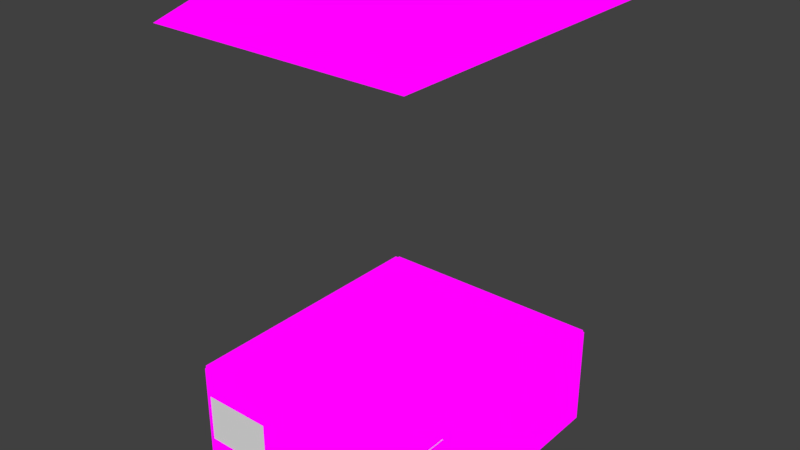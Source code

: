 # Source: store.blend  (saved by Blender 2.79.0; exported with 4.5.12 LTS)
import bpy
from mathutils import Matrix  # noqa: F401  (used for matrix-valued properties, if any)

bpy.ops.wm.read_factory_settings(use_empty=True)
scene = bpy.context.scene
scene.name = 'Scene'

# ---- collections
col_collection_1 = bpy.data.collections.new('Collection 1'); scene.collection.children.link(col_collection_1)

# ---- images (referenced by path relative to the original .blend; pixels are not part of the script)
import os
ASSET_DIR = os.environ.get("B2B_ASSET_DIR", "")  # directory of the original .blend (textures are referenced by path, not embedded)
HERE = os.path.dirname(os.path.abspath(__file__))  # packed textures are extracted next to this script under _unpacked/

def load_image(name, relpath, width, height, colorspace="sRGB"):
    """Load a texture the original file referenced (path relative to the .blend, or extracted next to this script)."""
    p = next((c for c in (os.path.join(HERE, relpath), os.path.join(ASSET_DIR, relpath)) if relpath and os.path.exists(c)), "")
    if p:
        img = bpy.data.images.load(p, check_existing=True)
        img.name = name
    else:  # same state as the original file: an image datablock whose file is absent (Cycles renders it pink)
        img = bpy.data.images.new(name, width, height)
        img.source = "FILE"
        img.filepath = "//" + (relpath or name)
    img.colorspace_settings.name = colorspace
    return img
img_storecati = load_image('storecati', 'storecati.png', 1024, 1024, 'sRGB')
img_store = load_image('store', 'store.png', 1024, 1024, 'sRGB')

# ---- materials (node trees are filled in below, after node groups)
mat_material_001 = bpy.data.materials.new('Material.001')
mat_material_001.alpha_threshold = 0.0
mat_material_001.roughness = 0.5
mat_material_002 = bpy.data.materials.new('Material.002')
mat_material_002.alpha_threshold = 0.0
mat_material_002.roughness = 0.5

# ---- material node trees
mat_material_001.use_nodes = True; mat_material_001.node_tree.nodes.clear()
_N = mat_material_001.node_tree.nodes; _L = mat_material_001.node_tree.links
n0 = _N.new('ShaderNodeOutputMaterial'); n0.name = 'Material Output'; n0.location = (300, 300)
n1 = _N.new('ShaderNodeTexImage'); n1.name = 'Image Texture'; n1.location = (-2, 385)
n1.width = 140
n1.image = img_storecati
_L.new(n1.outputs[0], n0.inputs[0])
n0.is_active_output = True
mat_material_002.use_nodes = True; mat_material_002.node_tree.nodes.clear()
_N = mat_material_002.node_tree.nodes; _L = mat_material_002.node_tree.links
n0 = _N.new('ShaderNodeOutputMaterial'); n0.name = 'Material Output'; n0.location = (300, 300)
n1 = _N.new('ShaderNodeTexImage'); n1.name = 'Image Texture'; n1.location = (62, 347)
n1.width = 140
n1.image = img_store
_L.new(n1.outputs[0], n0.inputs[0])
n0.is_active_output = True

# ---- world
world_world = bpy.data.worlds.new('World'); scene.world = world_world
world_world.color = (0.05088, 0.05088, 0.05088)
world_world.use_sun_shadow = False
world_world.sun_shadow_jitter_overblur = 0.0
world_world.cycles.sampling_method = 'MANUAL'

# ---- meshes
me_cube_008 = bpy.data.meshes.new('Cube.008')
me_cube_008.from_pydata([(-1.0, -1.0, -1.0), (-0.6326, -0.7191, 3.336), (-1.0, 1.0, -1.0), (-0.6326, 0.7191, 3.336), (1.0, -1.0, -1.0), (0.6326, -0.7191, 3.336), (1.0, 1.0, -1.0), (0.6326, 0.7191, 3.336)], [], [(0, 1, 3, 2), (2, 3, 7, 6), (6, 7, 5, 4), (4, 5, 1, 0), (2, 6, 4, 0), (7, 3, 1, 5)])
_uv = me_cube_008.uv_layers.new(name='UVMap')
_uv.uv.foreach_set('vector', [0.25, 0.6858, 0.2851, 0.0, 0.4649, 0.0, 0.5, 0.6858, 0.75, 0.6848, 0.7959, 0.0, 0.9541, 0.0, 1.0, 0.6848, 0.0, 0.6858, 0.03511, 7.515e-08, 0.2149, 0.0, 0.25, 0.6858, 0.5, 0.6848, 0.5459, 0.0, 0.7041, 0.0, 0.75, 0.6848, 0.75, 1.0, 0.5, 1.0, 0.5, 0.6848, 0.75, 0.6848, 0.1582, 0.9125, 0.0, 0.9125, 0.0, 0.6858, 0.1582, 0.6858])
me_cube_008.materials.append(mat_material_001)
me_cube_008.use_remesh_preserve_volume = False
me_cube_008.use_remesh_preserve_attributes = False
me_cube_008.use_mirror_vertex_groups = False
me_cube_008.update()
me_cube_007 = bpy.data.meshes.new('Cube.007')
me_cube_007.from_pydata([(-1.0, -1.0, -1.0), (-1.0, -1.0, 1.0), (-1.0, 1.0, -1.0), (-1.0, 1.0, 1.0), (1.0, -1.0, -1.0), (1.0, -1.0, 1.0), (1.0, 1.0, -1.0), (1.0, 1.0, 1.0)], [], [(0, 1, 3, 2), (2, 3, 7, 6), (6, 7, 5, 4), (4, 5, 1, 0), (2, 6, 4, 0), (7, 3, 1, 5)])
me_cube_007.use_remesh_preserve_volume = False
me_cube_007.use_remesh_preserve_attributes = False
me_cube_007.use_mirror_vertex_groups = False
me_cube_007.update()
me_cube_006 = bpy.data.meshes.new('Cube.006')
me_cube_006.from_pydata([(-1.0, -1.0, -1.0), (-1.0, -1.0, 1.0), (-1.0, 1.0, -1.0), (-1.0, 1.0, 1.0), (1.0, -1.0, -1.0), (1.0, -1.0, 1.0), (1.0, 1.0, -1.0), (1.0, 1.0, 1.0)], [], [(0, 1, 3, 2), (2, 3, 7, 6), (6, 7, 5, 4), (4, 5, 1, 0), (2, 6, 4, 0), (7, 3, 1, 5)])
me_cube_006.use_remesh_preserve_volume = False
me_cube_006.use_remesh_preserve_attributes = False
me_cube_006.use_mirror_vertex_groups = False
me_cube_006.update()
me_cube_005 = bpy.data.meshes.new('Cube.005')
me_cube_005.from_pydata([(-1.0, -1.0, -1.0), (-1.0, -1.0, 1.0), (-1.0, 1.0, -1.0), (-1.0, 1.0, 1.0), (1.0, -1.0, -1.0), (1.0, -1.0, 1.0), (1.0, 1.0, -1.0), (1.0, 1.0, 1.0)], [], [(0, 1, 3, 2), (2, 3, 7, 6), (6, 7, 5, 4), (4, 5, 1, 0), (2, 6, 4, 0), (7, 3, 1, 5)])
me_cube_005.use_remesh_preserve_volume = False
me_cube_005.use_remesh_preserve_attributes = False
me_cube_005.use_mirror_vertex_groups = False
me_cube_005.update()
me_cube_004 = bpy.data.meshes.new('Cube.004')
me_cube_004.from_pydata([(-1.0, -1.0, -0.9971), (-1.0, -1.0, 1.003), (-1.001, 1.282, -1.001), (-1.001, 1.282, 1.001), (1.004, -1.0, -0.9971), (1.0, -1.0, 1.003), (1.005, 1.282, -1.001), (1.002, 1.282, 1.001), (0.3347, 1.151, -0.9992), (-0.3332, 1.141, -0.9991), (-0.3333, 1.0, 1.003), (0.3333, 1.0, 1.003), (-0.3333, -0.9461, -0.9971), (0.3333, -1.0, -0.9971), (0.3333, -1.0, 1.003), (-0.3333, -1.0, 1.003), (-1.0, -1.0, 0.4054), (-1.001, 1.282, 0.3985), (1.001, 1.183, 0.4043), (1.002, -1.0, 0.4054), (0.3333, -1.0, 0.4054), (-0.3333, -0.9461, 0.4054), (-0.3333, 0.9869, 0.4054), (0.3333, 0.9697, 0.4054), (-1.001, 1.282, -0.5855), (1.002, 1.252, -0.5823), (1.003, -1.0, -0.5796), (0.3333, -1.0, -0.5796), (-0.3333, -0.9461, -0.5796), (-0.3333, 1.0, -0.5796), (0.3333, 1.02, -0.5796), (-1.0, -1.0, -0.5796), (-0.9707, 1.0, -0.9971), (-0.9707, -1.0, 1.003), (-0.9707, 1.0, 1.003), (-0.9707, -1.0, -0.9971), (-0.9707, 1.0, 0.4054), (-0.9707, -1.074, 0.4054), (-0.9707, -0.972, -0.5796), (-0.9707, 1.0, -0.5796), (0.9658, 1.0, 1.003), (0.9658, -1.0, -0.9971), (0.9658, 1.0, -0.9971), (0.9658, -1.0, 1.003), (0.9658, -0.9419, 0.4054), (0.9658, 1.0, 0.4054), (0.9658, 1.0, -0.5796), (0.9658, -0.9556, -0.5796), (-0.3629, 1.0, 1.003), (-0.3629, -1.0, -0.9971), (-0.3629, 1.0, 0.4054), (-0.3629, 1.0, -0.5796), (-0.362, 1.141, -0.9991), (-0.3629, -1.0, 1.003), (-0.3629, -0.8854, 0.4054), (-0.3629, -0.9018, -0.5796), (0.3616, 1.141, -0.9992), (0.3606, -1.0, 1.003), (0.3606, -0.9222, 0.4054), (0.3606, -0.9161, -0.5796), (0.3606, 1.0, 1.003), (0.3606, -1.0, -0.9971), (0.3606, 1.0, 0.4054), (0.3606, 1.0, -0.5796), (1.029, 194.5, 0.9985), (1.005, 194.6, 0.9969), (1.029, 1.564, 0.9985), (1.029, 1.564, 0.4015), (1.029, 194.5, -1.006), (1.005, 194.6, -1.002), (1.029, 1.564, -1.006), (1.029, 194.5, -1.05), (1.029, 1.564, -1.05), (-1.027, 194.5, -1.05), (-1.026, 194.5, -1.005), (-1.027, 1.564, -1.05), (-1.026, 1.564, -1.005), (1.005, 1.564, -1.05), (1.005, 194.5, -1.05), (1.029, 194.5, 0.4015), (-1.002, 194.5, -1.05), (-1.002, 1.564, -1.05), (-1.002, 194.6, -1.002), (-1.002, 194.6, 0.9976), (-1.026, 194.5, 0.9999), (1.029, 194.5, -0.5854), (-1.026, 1.564, 0.9999), (1.005, 196.3, -0.9981), (1.005, 196.3, 0.9954), (-1.003, 196.3, -0.9981), (-1.003, 196.3, 0.9954), (-1.026, 1.564, 0.3916), (1.029, 1.564, -0.5854), (-1.026, 194.5, 0.3916), (-1.026, 1.564, -0.5914), (-1.026, 194.5, -0.5914), (-0.362, 1.564, -1.05), (-0.362, 194.5, -1.05), (-0.3339, 1.564, -1.05), (-0.3339, 194.5, -1.05), (0.3355, 1.564, -1.05), (0.3355, 194.5, -1.05), (0.3621, 1.564, -1.05), (0.3621, 194.5, -1.05)], [], [(16, 1, 3, 17), (45, 40, 7, 18), (18, 7, 5, 19), (37, 33, 1, 16), (42, 6, 4, 41), (34, 3, 1, 33), (60, 11, 14, 57), (11, 10, 15, 14), (52, 9, 12, 49), (32, 39, 51, 52), (58, 57, 14, 20), (20, 14, 15, 21), (50, 48, 10, 22), (22, 10, 11, 23), (12, 28, 55, 49), (51, 50, 22, 29), (28, 21, 54, 55), (59, 58, 20, 27), (38, 37, 16, 31), (25, 18, 19, 26), (46, 45, 18, 25), (31, 16, 17, 24), (0, 31, 24, 2), (42, 46, 25, 6), (6, 25, 26, 4), (35, 38, 31, 0), (61, 59, 27, 13), (10, 48, 53, 15), (52, 51, 29, 9), (21, 15, 53, 54), (2, 24, 39, 32), (49, 55, 38, 35), (24, 17, 36, 39), (17, 3, 34, 36), (2, 32, 35, 0), (48, 34, 33, 53), (54, 53, 33, 37), (4, 26, 47, 41), (56, 63, 46, 42), (26, 19, 44, 47), (19, 5, 43, 44), (7, 40, 43, 5), (56, 42, 41, 61), (62, 60, 40, 45), (36, 34, 48, 50), (32, 52, 49, 35), (23, 11, 60, 62), (8, 56, 61, 13), (30, 23, 62, 63), (8, 30, 63, 56), (41, 47, 59, 61), (44, 43, 57, 58), (40, 60, 57, 43), (27, 20, 23, 30), (13, 27, 30, 8), (29, 22, 21, 28), (9, 29, 28, 12), (20, 21, 22, 23), (46, 63, 59, 47), (63, 62, 58, 59), (45, 46, 47, 44), (62, 45, 44, 58), (51, 39, 38, 55), (36, 50, 54, 37), (50, 51, 55, 54), (39, 36, 37, 38), (64, 65, 7, 66), (92, 25, 6, 70), (70, 6, 69, 68), (68, 69, 65, 64, 79, 85), (92, 70, 68, 85), (6, 25, 18, 7, 65, 69), (71, 68, 70, 72), (81, 2, 76, 75), (75, 76, 74, 73), (78, 69, 68, 71), (81, 75, 73, 80), (2, 52, 9, 8, 56, 6, 69, 82), (72, 77, 78, 71), (80, 82, 69, 78, 103, 101, 99, 97), (72, 70, 6, 77), (73, 74, 82, 80), (76, 2, 82, 74), (96, 81, 80, 97), (96, 52, 2, 81), (83, 84, 86, 3), (24, 94, 76, 2), (82, 74, 95, 93, 84, 83), (3, 17, 24, 2, 82, 83), (91, 86, 84, 93), (87, 88, 65, 69), (69, 65, 83, 82), (82, 83, 90, 89), (89, 90, 88, 87), (69, 82, 89, 87), (83, 65, 88, 90), (94, 91, 93, 95), (3, 86, 91, 17), (76, 94, 95, 74), (17, 91, 94, 24), (66, 67, 79, 64), (66, 7, 18, 67), (67, 92, 85, 79), (67, 18, 25, 92), (98, 9, 52, 96), (98, 96, 97, 99), (100, 98, 99, 101), (100, 8, 9, 98), (102, 56, 8, 100), (102, 100, 101, 103), (77, 102, 103, 78), (77, 6, 56, 102)])
_uv = me_cube_004.uv_layers.new(name='UVMap')
_uv.uv.foreach_set('vector', [0.2248, 0.0003769, 0.263, 0.0003769, 0.2629, 0.01194, 0.2244, 0.01194, 0.743, 0.01014, 0.7812, 0.01014, 0.781, 0.01156, 0.7428, 0.01106, 0.3561, 0.9886, 0.3943, 0.9881, 0.3944, 0.9996, 0.3562, 0.9996, 0.2247, 0.0, 0.263, 0.0003769, 0.263, 0.0003769, 0.2248, 0.0003769, 0.1276, 0.9894, 0.1301, 0.988, 0.13, 0.9995, 0.1276, 0.9995, 0.9125, 0.001429, 0.9144, 0.0, 0.9143, 0.01156, 0.9125, 0.01156, 0.8272, 0.001429, 0.8289, 0.001429, 0.8289, 0.01156, 0.8272, 0.01156, 0.8289, 0.001429, 0.8716, 0.001429, 0.8716, 0.01156, 0.8289, 0.01156, 0.04254, 0.9887, 0.04439, 0.9887, 0.04438, 0.9993, 0.04249, 0.9995, 0.7861, 0.05217, 0.7861, 0.05006, 0.825, 0.05007, 0.8249, 0.05224, 0.8759, 0.03148, 0.9142, 0.03188, 0.9141, 0.03188, 0.8759, 0.03188, 0.7861, 0.07256, 0.8244, 0.07256, 0.8244, 0.07594, 0.7862, 0.07593, 0.825, 0.04509, 0.825, 0.04207, 0.8269, 0.04207, 0.8269, 0.04509, 0.8269, 0.04509, 0.8269, 0.04207, 0.8696, 0.04208, 0.8697, 0.04508, 0.9321, 0.05533, 0.9321, 0.05744, 0.9303, 0.05745, 0.9301, 0.05532, 0.825, 0.05007, 0.825, 0.04509, 0.8269, 0.04509, 0.8269, 0.05007, 0.8875, 0.07229, 0.8244, 0.07229, 0.8243, 0.07198, 0.8874, 0.07207, 0.8129, 0.03145, 0.8759, 0.03148, 0.8759, 0.03188, 0.8128, 0.03188, 0.8913, 0.05744, 0.8911, 0.06241, 0.8893, 0.06243, 0.8893, 0.05744, 0.293, 0.9882, 0.3561, 0.9886, 0.3562, 0.9996, 0.2931, 0.9996, 0.68, 0.01014, 0.743, 0.01014, 0.7428, 0.01106, 0.6797, 0.01141, 0.1618, 0.000377, 0.2248, 0.0003769, 0.2244, 0.01194, 0.1614, 0.01194, 0.135, 0.000377, 0.1618, 0.000377, 0.1614, 0.01194, 0.1348, 0.01194, 0.6532, 0.01014, 0.68, 0.01014, 0.6797, 0.01141, 0.6529, 0.01156, 0.2662, 0.9881, 0.293, 0.9882, 0.2931, 0.9996, 0.2664, 0.9996, 0.8912, 0.05532, 0.8913, 0.05744, 0.8893, 0.05744, 0.8893, 0.05532, 0.7862, 0.03188, 0.8129, 0.03145, 0.8128, 0.03188, 0.7861, 0.03188, 0.8716, 0.001429, 0.8735, 0.001429, 0.8735, 0.01156, 0.8716, 0.01156, 0.8249, 0.05224, 0.825, 0.05007, 0.8269, 0.05007, 0.8268, 0.05224, 0.8244, 0.07229, 0.7862, 0.07256, 0.7861, 0.07256, 0.8243, 0.07198, 0.5245, 0.9799, 0.5511, 0.9799, 0.5516, 0.9813, 0.5249, 0.9813, 0.9301, 0.05532, 0.9303, 0.05745, 0.8913, 0.05744, 0.8912, 0.05532, 0.5511, 0.9799, 0.6141, 0.9799, 0.6146, 0.9813, 0.5516, 0.9813, 0.6141, 0.9799, 0.6527, 0.9799, 0.6529, 0.9813, 0.6146, 0.9813, 0.00163, 0.988, 0.00356, 0.9894, 0.00356, 0.9995, 0.001685, 0.9995, 0.8735, 0.001429, 0.9125, 0.001429, 0.9125, 0.01156, 0.8735, 0.01156, 0.8879, 0.07333, 0.9259, 0.07334, 0.9259, 0.07642, 0.8875, 0.07643, 0.959, 0.05858, 0.9323, 0.05857, 0.9322, 0.05839, 0.959, 0.05839, 0.8713, 0.05225, 0.8714, 0.05007, 0.9101, 0.05008, 0.9101, 0.05219, 0.6799, 2.042e-07, 0.7429, 0.0, 0.743, 0.0002944, 0.68, 0.0002254, 0.8244, 0.07256, 0.8626, 0.07257, 0.8626, 0.07274, 0.8245, 0.07273, 0.7861, 5.92e-08, 0.7884, 0.001429, 0.7884, 0.01156, 0.7862, 0.01156, 0.08889, 0.9887, 0.1276, 0.9894, 0.1276, 0.9995, 0.08883, 0.9995, 0.8714, 0.0451, 0.8714, 0.04208, 0.9101, 0.04208, 0.9101, 0.0451, 0.7861, 0.04509, 0.7861, 0.04207, 0.825, 0.04207, 0.825, 0.04509, 0.00356, 0.9894, 0.04254, 0.9887, 0.04249, 0.9995, 0.00356, 0.9995, 0.8697, 0.04508, 0.8696, 0.04208, 0.8714, 0.04208, 0.8714, 0.0451, 0.08717, 0.9886, 0.08889, 0.9887, 0.08883, 0.9995, 0.08708, 0.9995, 0.8696, 0.05008, 0.8697, 0.04508, 0.8714, 0.0451, 0.8714, 0.05007, 0.8695, 0.05225, 0.8696, 0.05008, 0.8714, 0.05007, 0.8713, 0.05225, 0.959, 0.05839, 0.9322, 0.05839, 0.9321, 0.05533, 0.959, 0.05532, 0.8245, 0.07273, 0.8626, 0.07274, 0.8626, 0.07581, 0.8245, 0.0758, 0.7884, 0.001429, 0.8272, 0.001429, 0.8272, 0.01156, 0.7884, 0.01156, 0.9143, 0.06243, 0.9774, 0.06243, 0.9774, 0.07241, 0.9143, 0.07266, 0.8876, 0.06243, 0.9143, 0.06243, 0.9143, 0.07266, 0.8875, 0.07333, 0.937, 0.04278, 1.0, 0.04285, 1.0, 0.05264, 0.9369, 0.05264, 0.9101, 0.04207, 0.937, 0.04278, 0.9369, 0.05264, 0.9102, 0.05264, 0.9561, 0.04195, 0.9134, 0.04167, 0.9134, 0.03188, 0.9561, 0.03197, 0.9531, 0.0199, 0.9144, 0.0199, 0.9144, 0.01019, 0.9531, 0.009994, 0.8129, 0.02174, 0.8759, 0.02174, 0.8759, 0.03148, 0.8129, 0.03145, 0.743, 0.01014, 0.68, 0.01014, 0.68, 0.0002254, 0.743, 0.0002944, 0.9919, 0.03121, 0.9531, 0.03121, 0.9531, 0.02137, 0.9919, 0.02147, 0.9144, 0.0, 0.9533, 3.021e-09, 0.9533, 0.009994, 0.9144, 0.009638, 0.9142, 0.02137, 0.9531, 0.02137, 0.9531, 0.03092, 0.9142, 0.03188, 0.8244, 0.06243, 0.8875, 0.06243, 0.8874, 0.07207, 0.8243, 0.07198, 0.5516, 0.9813, 0.6146, 0.9813, 0.6146, 0.9918, 0.5516, 0.9913, 0.7814, 0.0007235, 0.7829, 0.0, 0.7829, 0.9799, 0.7812, 0.9785, 0.2928, 0.9866, 0.293, 0.9882, 0.2662, 0.9881, 0.2659, 0.9866, 0.7846, 0.001429, 0.7861, 0.0, 0.7861, 0.9798, 0.7846, 0.9791, 0.2662, 0.008892, 0.2663, 0.008169, 0.3943, 0.008168, 0.3944, 0.008891, 0.3562, 0.008892, 0.2931, 0.008892, 0.2928, 0.9866, 0.2659, 0.9866, 0.2662, 0.008892, 0.2931, 0.008892, 0.6529, 0.01156, 0.6797, 0.01141, 0.7428, 0.01106, 0.781, 0.01156, 0.7812, 0.9915, 0.6533, 0.9915, 0.2633, 0.008892, 0.2662, 0.008892, 0.2659, 0.9866, 0.2631, 0.9866, 0.1316, 0.01337, 0.1348, 0.01194, 0.1346, 0.01337, 0.1317, 0.01337, 0.1317, 0.01337, 0.1346, 0.01337, 0.1347, 0.9911, 0.1318, 0.9911, 0.2632, 0.008892, 0.2663, 0.008169, 0.2662, 0.008892, 0.2633, 0.008892, 0.001585, 0.9865, 2.168e-06, 0.9865, 0.0, 0.008887, 0.001583, 0.008887, 0.3961, 0.0007146, 0.437, 1.087e-08, 0.4388, 1.148e-08, 0.4816, 4.943e-05, 0.4833, 0.0, 0.5245, 0.0007145, 0.5245, 0.9806, 0.396, 0.9806, 0.1316, 0.9865, 0.1301, 0.9865, 0.1301, 0.008888, 0.1316, 0.008888, 0.001583, 0.008887, 0.001543, 0.008167, 0.1301, 0.008168, 0.1301, 0.008888, 0.08895, 0.008887, 0.08725, 0.008887, 0.04437, 0.008887, 0.04257, 0.008887, 0.2631, 0.9866, 0.2659, 0.9866, 0.2662, 0.9881, 0.263, 0.9866, 0.1318, 0.9911, 0.1347, 0.9911, 0.1349, 0.9918, 0.1318, 0.9911, 0.3944, 0.002144, 0.3961, 0.0007146, 0.396, 0.9806, 0.3944, 0.9799, 0.04257, 0.9865, 0.001585, 0.9865, 0.001583, 0.008887, 0.04257, 0.008887, 0.04257, 0.9865, 0.04254, 0.9887, 0.00163, 0.988, 0.001585, 0.9865, 0.7846, 0.9799, 0.783, 0.9792, 0.7829, 0.001429, 0.7846, 0.0, 0.1614, 0.01194, 0.1611, 0.01337, 0.1346, 0.01337, 0.1348, 0.01194, 0.1349, 0.9918, 0.1347, 0.9911, 0.1612, 0.9911, 0.2241, 0.9911, 0.263, 0.9911, 0.2628, 0.9918, 0.6527, 0.9799, 0.6141, 0.9799, 0.5511, 0.9799, 0.5245, 0.9799, 0.5249, 7.733e-07, 0.6529, 0.0, 0.224, 0.01337, 0.2629, 0.01337, 0.263, 0.9911, 0.2241, 0.9911, 0.2666, 9.279e-07, 0.3942, 0.0, 0.3943, 0.008168, 0.2663, 0.008169, 0.9141, 0.02174, 0.7861, 0.02173, 0.7861, 0.01156, 0.9141, 0.01157, 0.1349, 0.9918, 0.2628, 0.9918, 0.2627, 1.0, 0.1351, 1.0, 0.9134, 0.04205, 0.7861, 0.04207, 0.7861, 0.03189, 0.9134, 0.03188, 0.1301, 0.008168, 0.001543, 0.008167, 0.001511, 0.0, 0.1301, 1.083e-06, 0.8893, 0.05225, 0.8893, 0.06242, 0.7861, 0.06243, 0.7861, 0.05225, 0.1611, 0.01337, 0.224, 0.01337, 0.2241, 0.9911, 0.1612, 0.9911, 0.2629, 0.01194, 0.2629, 0.01337, 0.224, 0.01337, 0.2244, 0.01194, 0.1346, 0.01337, 0.1611, 0.01337, 0.1612, 0.9911, 0.1347, 0.9911, 0.2244, 0.01194, 0.224, 0.01337, 0.1611, 0.01337, 0.1614, 0.01194, 0.3942, 0.9866, 0.356, 0.9866, 0.3562, 0.008892, 0.3944, 0.008891, 0.3942, 0.9866, 0.3943, 0.9881, 0.3561, 0.9886, 0.356, 0.9866, 0.356, 0.9866, 0.2928, 0.9866, 0.2931, 0.008892, 0.3562, 0.008892, 0.356, 0.9866, 0.3561, 0.9886, 0.293, 0.9882, 0.2928, 0.9866, 0.04437, 0.9865, 0.04439, 0.9887, 0.04254, 0.9887, 0.04257, 0.9865, 0.04437, 0.9865, 0.04257, 0.9865, 0.04257, 0.008887, 0.04437, 0.008887, 0.08725, 0.9865, 0.04437, 0.9865, 0.04437, 0.008887, 0.08725, 0.008887, 0.08725, 0.9865, 0.08717, 0.9886, 0.04439, 0.9887, 0.04437, 0.9865, 0.08895, 0.9865, 0.08889, 0.9887, 0.08717, 0.9886, 0.08725, 0.9865, 0.08895, 0.9865, 0.08725, 0.9865, 0.08725, 0.008887, 0.08895, 0.008887, 0.1301, 0.9865, 0.08895, 0.9865, 0.08895, 0.008887, 0.1301, 0.008888, 0.1301, 0.9865, 0.1301, 0.988, 0.08889, 0.9887, 0.08895, 0.9865])
me_cube_004.materials.append(mat_material_002)
me_cube_004.use_remesh_preserve_volume = False
me_cube_004.use_remesh_preserve_attributes = False
me_cube_004.use_mirror_vertex_groups = False
me_cube_004.update()

# ---- objects
ob_cube_002 = bpy.data.objects.new('Cube.002', me_cube_008)
ob_glass_001 = bpy.data.objects.new('glass.001', me_cube_007)
ob_glass = bpy.data.objects.new('glass', me_cube_006)
ob_cube_001 = bpy.data.objects.new('Cube.001', me_cube_005)
ob_cube = bpy.data.objects.new('Cube', me_cube_004)

# ---- transforms, parenting, visibility, modifiers, constraints
ob_cube_002.location = (0.4492, -0.2693, 14.83)
ob_cube_002.scale = (4.346, 5.076, 0.2977)
ob_cube_002.lineart.crease_threshold = 0.0
ob_glass_001.location = (-2.2, -4.999, 1.532)
ob_glass_001.scale = (1.22, 0.01633, 1.0)
ob_glass_001.lineart.crease_threshold = 0.0
ob_glass.location = (3.035, -4.999, 1.532)
ob_glass.scale = (1.22, 0.01633, 1.0)
ob_glass.lineart.crease_threshold = 0.0
ob_cube_001.location = (2.934, -2.307, 0.5536)
ob_cube_001.scale = (0.3836, 1.618, 0.5669)
ob_cube_001.lineart.crease_threshold = 0.0
ob_cube.location = (0.4392, -4.99, 1.77)
ob_cube.scale = (3.932, 0.04799, 1.689)
ob_cube.lineart.crease_threshold = 0.0

# ---- collection membership
col_collection_1.objects.link(ob_cube_002)
col_collection_1.objects.link(ob_glass_001)
col_collection_1.objects.link(ob_glass)
col_collection_1.objects.link(ob_cube_001)
col_collection_1.objects.link(ob_cube)

# ---- scene / render settings (as saved in the file)
scene.frame_start = 1; scene.frame_end = 250; scene.frame_set(1)
scene.render.engine = 'CYCLES'
scene.render.resolution_percentage = 50
scene.render.dither_intensity = 0.0
scene.cycles.use_denoising = False
scene.cycles.samples = 128
scene.cycles.sampling_pattern = 'TABULATED_SOBOL'
scene.cycles.use_adaptive_sampling = False
scene.cycles.use_light_tree = False
scene.cycles.blur_glossy = 0.0
scene.cycles.sample_clamp_indirect = 0.0
scene.view_settings.view_transform = 'Standard'
bpy.context.view_layer.update()

# ---- added for rendering (the .blend has no active camera and no usable light): camera, sun
cam_auto = bpy.data.cameras.new('AutoCamera')
cam_auto.lens = 50.0
cam_auto.sensor_width = 36.0
cam_auto.clip_end = 1000.0
ob_auto_camera = bpy.data.objects.new('AutoCamera', cam_auto)
scene.collection.objects.link(ob_auto_camera)
ob_auto_camera.location = (19.6212, -23.2757, 23.2421)
ob_auto_camera.rotation_euler = (1.09748, -7.21219e-08, 0.694738)
scene.camera = ob_auto_camera
light_auto_sun = bpy.data.lights.new('AutoSun', 'SUN')
light_auto_sun.energy = 3.0
light_auto_sun.angle = 0.0523599
ob_auto_sun = bpy.data.objects.new('AutoSun', light_auto_sun)
scene.collection.objects.link(ob_auto_sun)
ob_auto_sun.rotation_euler = (0.872665, 0.174533, 0.523599)
bpy.context.view_layer.update()
